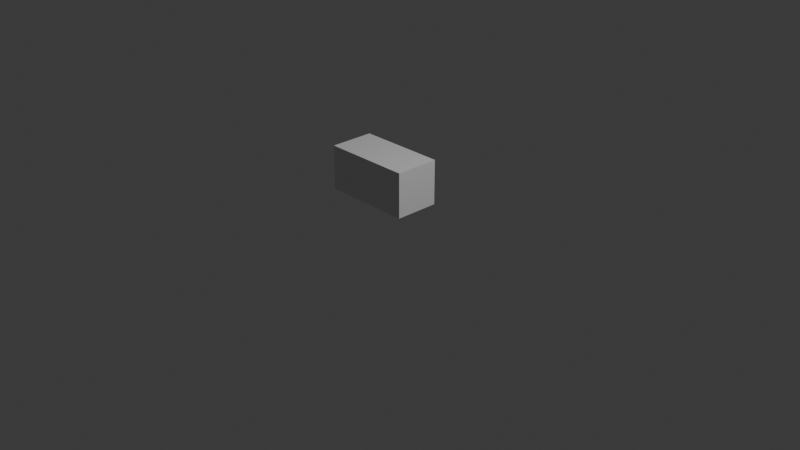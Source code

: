 # Source: 13Klimatyzator_1x05x05.blend  (saved by Blender 5.2.44; exported with 4.5.12 LTS)
import bpy
from mathutils import Matrix  # noqa: F401  (used for matrix-valued properties, if any)

bpy.ops.wm.read_factory_settings(use_empty=True)
scene = bpy.context.scene
scene.name = 'Scene'

# ---- collections
col_collection = bpy.data.collections.new('Collection'); scene.collection.children.link(col_collection)

# ---- materials (node trees are filled in below, after node groups)
mat_material = bpy.data.materials.new('Material')
mat_material.alpha_threshold = 0.0
mat_material.use_backface_culling_lightprobe_volume = False
mat_material.roughness = 0.5
mat_material.line_color = (0.0, 0.0, 0.0, 1.0)

# ---- material node trees
mat_material.use_nodes = True; mat_material.node_tree.nodes.clear()
_N = mat_material.node_tree.nodes; _L = mat_material.node_tree.links
n0 = _N.new('ShaderNodeOutputMaterial'); n0.name = 'Material Output'; n0.location = (200, 100)
n1 = _N.new('ShaderNodeBsdfPrincipled'); n1.name = 'Principled BSDF'; n1.location = (-200, 100)
n1.inputs[10].default_value = 0.005
_L.new(n1.outputs[0], n0.inputs[0])
n0.is_active_output = True

# ---- world
world_world = bpy.data.worlds.new('World'); scene.world = world_world
world_world.use_nodes = True; world_world.node_tree.nodes.clear()
_N = world_world.node_tree.nodes; _L = world_world.node_tree.links
n0 = _N.new('ShaderNodeOutputWorld'); n0.name = 'World Output'; n0.location = (200, 100)
n1 = _N.new('ShaderNodeBackground'); n1.name = 'Background'; n1.location = (-200, 100)
n1.inputs[0].default_value = (0.05088, 0.05088, 0.05088, 1.0)
_L.new(n1.outputs[0], n0.inputs[0])
n0.is_active_output = True
world_world.color = (0.05088, 0.05088, 0.05088)
world_world.sun_shadow_jitter_overblur = 0.0

# ---- cameras
cam_camera = bpy.data.cameras.new('Camera')
cam_camera.clip_end = 100.0
cam_camera.ortho_scale = 7.314

# ---- lights
light_light = bpy.data.lights.new('Light', 'POINT')
light_light.energy = 1000.0
light_light.shadow_soft_size = 0.1

# ---- meshes
me_cube = bpy.data.meshes.new('Cube')
me_cube.from_pydata([(0.0, 0.5, 0.0), (-1.0, 0.5, 0.0), (0.0, 0.0, 0.0), (-1.0, 0.0, 0.0), (0.0, 0.5, 0.5), (-1.0, 0.5, 0.5), (0.0, 0.0, 0.5), (-1.0, 0.0, 0.5)], [], [(0, 4, 6, 2), (3, 2, 6, 7), (7, 6, 4, 5), (5, 1, 3, 7), (1, 0, 2, 3), (5, 4, 0, 1)])
_uv = me_cube.uv_layers.new(name='UVMap')
_uv.uv.foreach_set('vector', [0.625, 0.5, 0.875, 0.5, 0.875, 0.75, 0.625, 0.75, 0.375, 0.75, 0.625, 0.75, 0.625, 1.0, 0.375, 1.0, 0.375, 0.0, 0.625, 0.0, 0.625, 0.25, 0.375, 0.25, 0.125, 0.5, 0.375, 0.5, 0.375, 0.75, 0.125, 0.75, 0.375, 0.5, 0.625, 0.5, 0.625, 0.75, 0.375, 0.75, 0.375, 0.25, 0.625, 0.25, 0.625, 0.5, 0.375, 0.5])
me_cube.materials.append(mat_material)
me_cube.use_mirror_vertex_groups = False
me_cube.update()

# ---- objects
ob_cube = bpy.data.objects.new('Cube', me_cube)
ob_light = bpy.data.objects.new('Light', light_light)
ob_camera = bpy.data.objects.new('Camera', cam_camera)

# ---- transforms, parenting, visibility, modifiers, constraints
ob_cube.location = (0.0, 0.0, 0.0)
ob_cube.lock_rotations_4d = False
ob_cube.empty_display_type = 'ARROWS'
ob_cube.lineart.crease_threshold = 0.0
ob_light.location = (4.076, 1.005, 5.904)
ob_light.rotation_euler = (0.6503, 0.05522, 1.866)
ob_light.lock_rotations_4d = False
ob_light.empty_display_type = 'ARROWS'
ob_light.color = (0.0, 0.0, 0.0, 0.0)
ob_light.lineart.crease_threshold = 0.0
ob_camera.location = (7.359, -6.926, 4.958)
ob_camera.rotation_euler = (1.109, 0.0, 0.8149)
ob_camera.lock_rotations_4d = False
ob_camera.empty_display_type = 'ARROWS'
ob_camera.color = (0.0, 0.0, 0.0, 0.0)
ob_camera.display_type = 'WIRE'
ob_camera.lineart.crease_threshold = 0.0

# ---- collection membership
col_collection.objects.link(ob_cube)
col_collection.objects.link(ob_light)
col_collection.objects.link(ob_camera)

# ---- scene / render settings (as saved in the file)
scene.camera = ob_camera
scene.frame_start = 1; scene.frame_end = 250; scene.frame_set(1)
scene.render.engine = 'BLENDER_EEVEE_NEXT'
scene.render.bake_bias = 0.0
scene.render.bake_samples = 0
scene.render.compositor_device = 'GPU'
scene.eevee.use_volume_custom_range = False
scene.eevee.fast_gi_thickness_near = 0.1
scene.eevee.fast_gi_thickness_far = 0.0
scene.eevee.ray_tracing_options.screen_trace_thickness = 0.1
bpy.context.view_layer.update()
